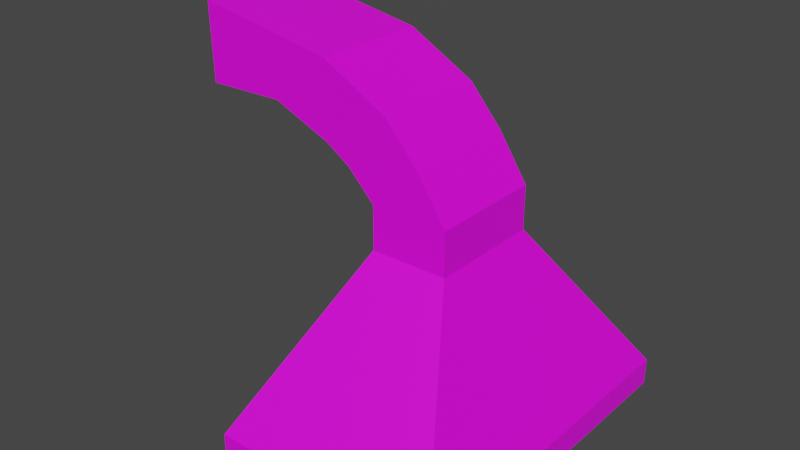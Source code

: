 # Source: vent_counter_top.blend  (saved by Blender 2.83.19; exported with 4.5.12 LTS)
import bpy
from mathutils import Matrix  # noqa: F401  (used for matrix-valued properties, if any)

bpy.ops.wm.read_factory_settings(use_empty=True)
scene = bpy.context.scene
scene.name = 'Scene'

# ---- collections
col_collection = bpy.data.collections.new('Collection'); scene.collection.children.link(col_collection)

# ---- images (referenced by path relative to the original .blend; pixels are not part of the script)
import os
ASSET_DIR = os.environ.get("B2B_ASSET_DIR", "")  # directory of the original .blend (textures are referenced by path, not embedded)
HERE = os.path.dirname(os.path.abspath(__file__))  # packed textures are extracted next to this script under _unpacked/

def load_image(name, relpath, width, height, colorspace="sRGB"):
    """Load a texture the original file referenced (path relative to the .blend, or extracted next to this script)."""
    p = next((c for c in (os.path.join(HERE, relpath), os.path.join(ASSET_DIR, relpath)) if relpath and os.path.exists(c)), "")
    if p:
        img = bpy.data.images.load(p, check_existing=True)
        img.name = name
    else:  # same state as the original file: an image datablock whose file is absent (Cycles renders it pink)
        img = bpy.data.images.new(name, width, height)
        img.source = "FILE"
        img.filepath = "//" + (relpath or name)
    img.colorspace_settings.name = colorspace
    return img
img_counter_tops_jpg = load_image('counter_tops.jpg', 'counter_tops.jpg', 1024, 1024, 'sRGB')

# ---- materials (node trees are filled in below, after node groups)
mat_material_001 = bpy.data.materials.new('Material.001')
mat_material_001.use_transparent_shadow = False

# ---- material node trees
mat_material_001.use_nodes = True; mat_material_001.node_tree.nodes.clear()
_N = mat_material_001.node_tree.nodes; _L = mat_material_001.node_tree.links
n0 = _N.new('ShaderNodeBsdfPrincipled'); n0.name = 'Principled BSDF'; n0.location = (10, 300)
n0.distribution = 'GGX'
n0.subsurface_method = 'BURLEY'
n0.inputs[3].default_value = 1.45
n0.inputs[27].default_value = (0.0, 0.0, 0.0, 1.0)
n0.inputs[28].default_value = 1.0
n1 = _N.new('ShaderNodeOutputMaterial'); n1.name = 'Material Output'; n1.location = (300, 300)
n2 = _N.new('ShaderNodeTexImage'); n2.name = 'Image Texture'; n2.location = (-489, 63)
n2.image = img_counter_tops_jpg
n2.interpolation = 'Closest'
_L.new(n0.outputs[0], n1.inputs[0])
_L.new(n2.outputs[0], n0.inputs[0])
n1.is_active_output = True

# ---- world
world_world = bpy.data.worlds.new('World'); scene.world = world_world
world_world.use_nodes = True; world_world.node_tree.nodes.clear()
_N = world_world.node_tree.nodes; _L = world_world.node_tree.links
n0 = _N.new('ShaderNodeOutputWorld'); n0.name = 'World Output'; n0.location = (300, 300)
n1 = _N.new('ShaderNodeBackground'); n1.name = 'Background'; n1.location = (10, 300)
n1.inputs[0].default_value = (0.05088, 0.05088, 0.05088, 1.0)
_L.new(n1.outputs[0], n0.inputs[0])
n0.is_active_output = True
world_world.color = (0.05088, 0.05088, 0.05088)
world_world.use_sun_shadow = False
world_world.sun_shadow_jitter_overblur = 0.0

# ---- meshes
me_cube_002 = bpy.data.meshes.new('Cube.002')
me_cube_002.from_pydata([(-0.3801, -0.3801, -0.45), (-0.2489, -0.1483, 0.05), (-0.3801, 0.3801, -0.45), (-0.2489, 0.1483, 0.05), (0.08009, -0.3801, -0.45), (-0.05111, -0.1483, 0.05), (0.08009, 0.3801, -0.45), (-0.05111, 0.1483, 0.05), (-0.45, -0.45, -0.379), (-0.45, 0.45, -0.379), (0.15, 0.45, -0.379), (0.15, -0.45, -0.379), (-0.2489, -0.1483, 0.1621), (-0.2489, 0.1483, 0.1621), (-0.05111, 0.1483, 0.1621), (-0.05111, -0.1483, 0.1621), (-0.3192, -0.1483, 0.2338), (-0.3192, 0.1483, 0.2338), (-0.1258, 0.1483, 0.2751), (-0.1258, -0.1483, 0.2751), (-0.3823, -0.1483, 0.2742), (-0.3823, 0.1483, 0.2742), (-0.2111, 0.1483, 0.3732), (-0.2111, -0.1483, 0.3732), (-0.5323, -0.1483, 0.3359), (-0.5323, 0.1483, 0.3359), (-0.3836, 0.1483, 0.4663), (-0.3836, -0.1483, 0.4663), (-0.7369, -0.1483, 0.3297), (-0.7369, 0.1483, 0.3297), (-0.7428, 0.1483, 0.5274), (-0.7428, -0.1483, 0.5274), (-0.45, 0.45, -0.45), (-0.45, -0.45, -0.45), (0.15, 0.45, -0.45), (0.15, -0.45, -0.45), (-0.15, 0.0, -0.05005), (-0.15, 0.0, -0.05005), (-0.15, 0.0, -0.05005), (-0.15, 0.0, -0.05005)], [], [(8, 1, 3, 9), (9, 3, 7, 10), (10, 7, 5, 11), (11, 5, 1, 8), (4, 0, 37, 39), (5, 7, 14, 15), (35, 11, 8, 33), (34, 10, 11, 35), (32, 9, 10, 34), (33, 8, 9, 32), (15, 14, 18, 19), (3, 1, 12, 13), (1, 5, 15, 12), (7, 3, 13, 14), (19, 18, 22, 23), (13, 12, 16, 17), (12, 15, 19, 16), (14, 13, 17, 18), (20, 23, 27, 24), (17, 16, 20, 21), (16, 19, 23, 20), (18, 17, 21, 22), (27, 26, 30, 31), (22, 21, 25, 26), (23, 22, 26, 27), (21, 20, 24, 25), (30, 29, 28, 31), (25, 24, 28, 29), (24, 27, 31, 28), (26, 25, 29, 30), (2, 0, 33, 32), (6, 2, 32, 34), (4, 6, 34, 35), (0, 4, 35, 33), (36, 38, 39, 37), (2, 6, 38, 36), (6, 4, 39, 38), (0, 2, 36, 37)])
_uv = me_cube_002.uv_layers.new(name='UVMap')
_uv.uv.foreach_set('vector', [0.5321, 0.04188, 0.5986, 0.2375, 0.6639, 0.2375, 0.7304, 0.04188, 0.7351, 0.07237, 0.6659, 0.22, 0.5978, 0.22, 0.5286, 0.07237, 0.737, 0.02617, 0.6706, 0.2646, 0.6052, 0.2646, 0.5387, 0.02617, 0.738, 0.0546, 0.6688, 0.2023, 0.6007, 0.2023, 0.5315, 0.0546, 0.5475, 0.02623, 0.5475, 0.02623, 0.6313, 0.1144, 0.6313, 0.1144, 0.5986, 0.1364, 0.6639, 0.1364, 0.6639, 0.1611, 0.5986, 0.1611, 0.5321, 0.02623, 0.5321, 0.04188, 0.5321, 0.04188, 0.5321, 0.02623, 0.7304, 0.02623, 0.7304, 0.04188, 0.5321, 0.04188, 0.5321, 0.02623, 0.7304, 0.02623, 0.7304, 0.04188, 0.7304, 0.04188, 0.7304, 0.02623, 0.5321, 0.02623, 0.5321, 0.04188, 0.7304, 0.04188, 0.7304, 0.02623, 0.5986, 0.1611, 0.6639, 0.1611, 0.6639, 0.186, 0.5986, 0.186, 0.6639, 0.1364, 0.5986, 0.1364, 0.5986, 0.1611, 0.6639, 0.1611, 0.5986, 0.1364, 0.5986, 0.1364, 0.5986, 0.1611, 0.5986, 0.1611, 0.6639, 0.1364, 0.6639, 0.1364, 0.6639, 0.1611, 0.6639, 0.1611, 0.5986, 0.186, 0.6639, 0.186, 0.6639, 0.2077, 0.5986, 0.2077, 0.6639, 0.1611, 0.5986, 0.1611, 0.5986, 0.1769, 0.6639, 0.1769, 0.5986, 0.1611, 0.5986, 0.1611, 0.5986, 0.186, 0.5986, 0.1769, 0.6639, 0.1611, 0.6639, 0.1611, 0.6639, 0.1769, 0.6639, 0.186, 0.5986, 0.1859, 0.5986, 0.2077, 0.5986, 0.2282, 0.5986, 0.1994, 0.6639, 0.1769, 0.5986, 0.1769, 0.5986, 0.1859, 0.6639, 0.1859, 0.5986, 0.1769, 0.5986, 0.186, 0.5986, 0.2077, 0.5986, 0.1859, 0.6639, 0.186, 0.6639, 0.1769, 0.6639, 0.1859, 0.6639, 0.2077, 0.5986, 0.2282, 0.6639, 0.2282, 0.6639, 0.2416, 0.5986, 0.2416, 0.6639, 0.2077, 0.6639, 0.1859, 0.6639, 0.1994, 0.6639, 0.2282, 0.5986, 0.2077, 0.6639, 0.2077, 0.6639, 0.2282, 0.5986, 0.2282, 0.6639, 0.1859, 0.5986, 0.1859, 0.5986, 0.1994, 0.6639, 0.1994, 0.6639, 0.2416, 0.6639, 0.1981, 0.5986, 0.1981, 0.5986, 0.2416, 0.6639, 0.1994, 0.5986, 0.1994, 0.5986, 0.1981, 0.6639, 0.1981, 0.5986, 0.1994, 0.5986, 0.2282, 0.5986, 0.2416, 0.5986, 0.1981, 0.6639, 0.2282, 0.6639, 0.1994, 0.6639, 0.1981, 0.6639, 0.2416, 0.5799, 0.0628, 0.5799, 0.2372, 0.5639, 0.2532, 0.5639, 0.04676, 0.6855, 0.0628, 0.5799, 0.0628, 0.5639, 0.04676, 0.7016, 0.04676, 0.6855, 0.2372, 0.6855, 0.0628, 0.7016, 0.04676, 0.7016, 0.2532, 0.5799, 0.2372, 0.6855, 0.2372, 0.7016, 0.2532, 0.5639, 0.2532, 0.6313, 0.1144, 0.6313, 0.1144, 0.6313, 0.1144, 0.6313, 0.1144, 0.715, 0.02623, 0.715, 0.02623, 0.6313, 0.1144, 0.6313, 0.1144, 0.715, 0.02623, 0.5475, 0.02623, 0.6313, 0.1144, 0.6313, 0.1144, 0.5475, 0.02623, 0.715, 0.02623, 0.6313, 0.1144, 0.6313, 0.1144])
me_cube_002.materials.append(mat_material_001)
me_cube_002.use_remesh_fix_poles = True
me_cube_002.use_remesh_preserve_attributes = False
me_cube_002.use_mirror_vertex_groups = False
me_cube_002.update()

# ---- objects
ob_cube = bpy.data.objects.new('Cube', me_cube_002)

# ---- transforms, parenting, visibility, modifiers, constraints
ob_cube.location = (0.0, 0.0, 0.45)
ob_cube.lineart.crease_threshold = 0.0

# ---- collection membership
col_collection.objects.link(ob_cube)

# ---- scene / render settings (as saved in the file)
scene.frame_start = 1; scene.frame_end = 250; scene.frame_set(1)
scene.render.engine = 'BLENDER_EEVEE_NEXT'
scene.cycles.use_denoising = False
scene.cycles.samples = 128
scene.cycles.sampling_pattern = 'TABULATED_SOBOL'
scene.cycles.use_adaptive_sampling = False
scene.cycles.use_light_tree = False
scene.view_settings.view_transform = 'Filmic'
bpy.context.view_layer.update()

# ---- added for rendering (the .blend has no active camera and no usable light): camera, sun
cam_auto = bpy.data.cameras.new('AutoCamera')
cam_auto.lens = 50.0
cam_auto.sensor_width = 36.0
cam_auto.clip_end = 1000.0
ob_auto_camera = bpy.data.objects.new('AutoCamera', cam_auto)
scene.collection.objects.link(ob_auto_camera)
ob_auto_camera.location = (1.18463, -1.77723, 1.6735)
ob_auto_camera.rotation_euler = (1.09748, -7.21219e-08, 0.694738)
scene.camera = ob_auto_camera
light_auto_sun = bpy.data.lights.new('AutoSun', 'SUN')
light_auto_sun.energy = 3.0
light_auto_sun.angle = 0.0523599
ob_auto_sun = bpy.data.objects.new('AutoSun', light_auto_sun)
scene.collection.objects.link(ob_auto_sun)
ob_auto_sun.rotation_euler = (0.872665, 0.174533, 0.523599)
bpy.context.view_layer.update()
